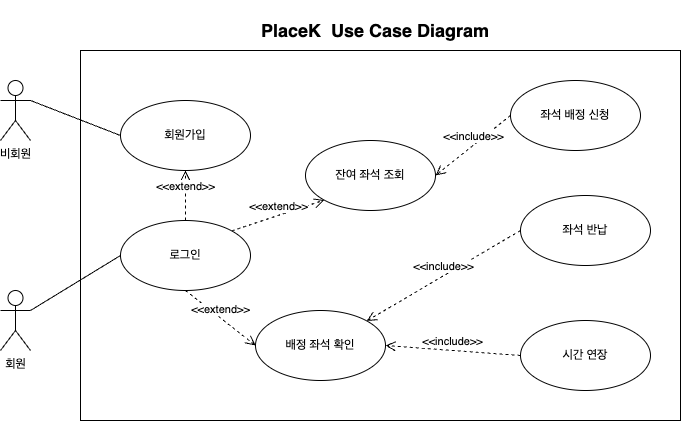

The diagram above was exported from draw.io. Its source (the exported page's mxGraphModel, read from the mxfile embedded in the PNG):
<mxGraphModel dx="1013" dy="448" grid="1" gridSize="10" guides="1" tooltips="1" connect="1" arrows="1" fold="1" page="1" pageScale="1" pageWidth="827" pageHeight="1169" math="0" shadow="0">
  <root>
    <mxCell id="0" />
    <mxCell id="1" parent="0" />
    <mxCell id="CukgdzhEUlSxdz00AIdq-14" value="" style="rounded=0;whiteSpace=wrap;html=1;" vertex="1" parent="1">
      <mxGeometry x="160" y="140" width="600" height="370" as="geometry" />
    </mxCell>
    <mxCell id="CukgdzhEUlSxdz00AIdq-2" value="회원" style="shape=umlActor;verticalLabelPosition=bottom;verticalAlign=top;html=1;" vertex="1" parent="1">
      <mxGeometry x="80" y="380" width="30" height="60" as="geometry" />
    </mxCell>
    <mxCell id="CukgdzhEUlSxdz00AIdq-8" value="비회원" style="shape=umlActor;verticalLabelPosition=bottom;verticalAlign=top;html=1;" vertex="1" parent="1">
      <mxGeometry x="80" y="170" width="30" height="60" as="geometry" />
    </mxCell>
    <mxCell id="CukgdzhEUlSxdz00AIdq-16" value="&lt;b&gt;&lt;font style=&quot;font-size: 18px;&quot;&gt;PlaceK&amp;nbsp; Use Case Diagram&lt;/font&gt;&lt;/b&gt;" style="text;strokeColor=none;fillColor=none;align=left;verticalAlign=middle;spacingLeft=4;spacingRight=4;overflow=hidden;points=[[0,0.5],[1,0.5]];portConstraint=eastwest;rotatable=0;whiteSpace=wrap;html=1;" vertex="1" parent="1">
      <mxGeometry x="335" y="90" width="245" height="60" as="geometry" />
    </mxCell>
    <mxCell id="CukgdzhEUlSxdz00AIdq-18" value="로그인" style="ellipse;whiteSpace=wrap;html=1;" vertex="1" parent="1">
      <mxGeometry x="200" y="310" width="130" height="70" as="geometry" />
    </mxCell>
    <mxCell id="CukgdzhEUlSxdz00AIdq-24" value="" style="endArrow=none;html=1;rounded=0;exitX=1;exitY=0.3333333333333333;exitDx=0;exitDy=0;exitPerimeter=0;entryX=0;entryY=0.5;entryDx=0;entryDy=0;" edge="1" parent="1" source="CukgdzhEUlSxdz00AIdq-2" target="CukgdzhEUlSxdz00AIdq-18">
      <mxGeometry width="50" height="50" relative="1" as="geometry">
        <mxPoint x="410" y="460" as="sourcePoint" />
        <mxPoint x="460" y="410" as="targetPoint" />
      </mxGeometry>
    </mxCell>
    <mxCell id="CukgdzhEUlSxdz00AIdq-25" value="회원가입" style="ellipse;whiteSpace=wrap;html=1;" vertex="1" parent="1">
      <mxGeometry x="200" y="190" width="130" height="70" as="geometry" />
    </mxCell>
    <mxCell id="CukgdzhEUlSxdz00AIdq-27" value="" style="endArrow=none;html=1;rounded=0;exitX=1;exitY=0.3333333333333333;exitDx=0;exitDy=0;exitPerimeter=0;entryX=0;entryY=0.5;entryDx=0;entryDy=0;" edge="1" parent="1" source="CukgdzhEUlSxdz00AIdq-8" target="CukgdzhEUlSxdz00AIdq-25">
      <mxGeometry width="50" height="50" relative="1" as="geometry">
        <mxPoint x="410" y="460" as="sourcePoint" />
        <mxPoint x="460" y="410" as="targetPoint" />
      </mxGeometry>
    </mxCell>
    <mxCell id="CukgdzhEUlSxdz00AIdq-28" value="잔여 좌석 조회" style="ellipse;whiteSpace=wrap;html=1;" vertex="1" parent="1">
      <mxGeometry x="385" y="230" width="130" height="70" as="geometry" />
    </mxCell>
    <mxCell id="CukgdzhEUlSxdz00AIdq-29" value="배정 좌석 확인" style="ellipse;whiteSpace=wrap;html=1;" vertex="1" parent="1">
      <mxGeometry x="335" y="400" width="130" height="70" as="geometry" />
    </mxCell>
    <mxCell id="CukgdzhEUlSxdz00AIdq-30" value="좌석 반납" style="ellipse;whiteSpace=wrap;html=1;" vertex="1" parent="1">
      <mxGeometry x="600" y="285" width="130" height="70" as="geometry" />
    </mxCell>
    <mxCell id="CukgdzhEUlSxdz00AIdq-31" value="시간 연장" style="ellipse;whiteSpace=wrap;html=1;" vertex="1" parent="1">
      <mxGeometry x="600" y="410" width="130" height="70" as="geometry" />
    </mxCell>
    <mxCell id="CukgdzhEUlSxdz00AIdq-32" value="좌석 배정 신청" style="ellipse;whiteSpace=wrap;html=1;" vertex="1" parent="1">
      <mxGeometry x="590" y="170" width="130" height="70" as="geometry" />
    </mxCell>
    <mxCell id="CukgdzhEUlSxdz00AIdq-34" style="edgeStyle=orthogonalEdgeStyle;rounded=0;orthogonalLoop=1;jettySize=auto;html=1;exitX=0.5;exitY=1;exitDx=0;exitDy=0;" edge="1" parent="1" source="CukgdzhEUlSxdz00AIdq-14" target="CukgdzhEUlSxdz00AIdq-14">
      <mxGeometry relative="1" as="geometry" />
    </mxCell>
    <mxCell id="CukgdzhEUlSxdz00AIdq-36" value="&amp;lt;&amp;lt;extend&amp;gt;&amp;gt;" style="html=1;verticalAlign=bottom;endArrow=open;dashed=1;endSize=8;curved=0;rounded=0;exitX=0.5;exitY=1;exitDx=0;exitDy=0;entryX=0;entryY=0.5;entryDx=0;entryDy=0;" edge="1" parent="1" source="CukgdzhEUlSxdz00AIdq-18" target="CukgdzhEUlSxdz00AIdq-29">
      <mxGeometry relative="1" as="geometry">
        <mxPoint x="710" y="583" as="sourcePoint" />
        <mxPoint x="450" y="583" as="targetPoint" />
        <mxPoint as="offset" />
      </mxGeometry>
    </mxCell>
    <mxCell id="CukgdzhEUlSxdz00AIdq-39" value="&amp;lt;&amp;lt;include&amp;gt;&amp;gt;" style="html=1;verticalAlign=bottom;endArrow=open;dashed=1;endSize=8;curved=0;rounded=0;exitX=0;exitY=0.5;exitDx=0;exitDy=0;entryX=1;entryY=0;entryDx=0;entryDy=0;" edge="1" parent="1" source="CukgdzhEUlSxdz00AIdq-30" target="CukgdzhEUlSxdz00AIdq-29">
      <mxGeometry relative="1" as="geometry">
        <mxPoint x="620" y="410" as="sourcePoint" />
        <mxPoint x="480" y="410" as="targetPoint" />
        <mxPoint as="offset" />
      </mxGeometry>
    </mxCell>
    <mxCell id="CukgdzhEUlSxdz00AIdq-40" value="&amp;lt;&amp;lt;include&amp;gt;&amp;gt;" style="html=1;verticalAlign=bottom;endArrow=open;dashed=1;endSize=8;curved=0;rounded=0;exitX=0;exitY=0.5;exitDx=0;exitDy=0;entryX=1;entryY=0.5;entryDx=0;entryDy=0;" edge="1" parent="1" source="CukgdzhEUlSxdz00AIdq-31" target="CukgdzhEUlSxdz00AIdq-29">
      <mxGeometry relative="1" as="geometry">
        <mxPoint x="610" y="365" as="sourcePoint" />
        <mxPoint x="481" y="420" as="targetPoint" />
        <mxPoint as="offset" />
      </mxGeometry>
    </mxCell>
    <mxCell id="CukgdzhEUlSxdz00AIdq-41" value="&amp;lt;&amp;lt;extend&amp;gt;&amp;gt;" style="html=1;verticalAlign=bottom;endArrow=open;dashed=1;endSize=8;curved=0;rounded=0;exitX=0.5;exitY=0;exitDx=0;exitDy=0;" edge="1" parent="1" source="CukgdzhEUlSxdz00AIdq-18" target="CukgdzhEUlSxdz00AIdq-25">
      <mxGeometry relative="1" as="geometry">
        <mxPoint x="275" y="390" as="sourcePoint" />
        <mxPoint x="345" y="445" as="targetPoint" />
        <mxPoint as="offset" />
      </mxGeometry>
    </mxCell>
    <mxCell id="CukgdzhEUlSxdz00AIdq-42" value="&amp;lt;&amp;lt;extend&amp;gt;&amp;gt;" style="html=1;verticalAlign=bottom;endArrow=open;dashed=1;endSize=8;curved=0;rounded=0;exitX=1;exitY=0;exitDx=0;exitDy=0;entryX=0;entryY=1;entryDx=0;entryDy=0;" edge="1" parent="1" source="CukgdzhEUlSxdz00AIdq-18" target="CukgdzhEUlSxdz00AIdq-28">
      <mxGeometry relative="1" as="geometry">
        <mxPoint x="285" y="400" as="sourcePoint" />
        <mxPoint x="355" y="455" as="targetPoint" />
        <mxPoint as="offset" />
      </mxGeometry>
    </mxCell>
    <mxCell id="CukgdzhEUlSxdz00AIdq-43" value="&amp;lt;&amp;lt;include&amp;gt;&amp;gt;" style="html=1;verticalAlign=bottom;endArrow=open;dashed=1;endSize=8;curved=0;rounded=0;exitX=0;exitY=0.5;exitDx=0;exitDy=0;entryX=1;entryY=0.5;entryDx=0;entryDy=0;" edge="1" parent="1" source="CukgdzhEUlSxdz00AIdq-32" target="CukgdzhEUlSxdz00AIdq-28">
      <mxGeometry relative="1" as="geometry">
        <mxPoint x="568" y="245" as="sourcePoint" />
        <mxPoint x="414" y="300" as="targetPoint" />
        <mxPoint as="offset" />
      </mxGeometry>
    </mxCell>
  </root>
</mxGraphModel>